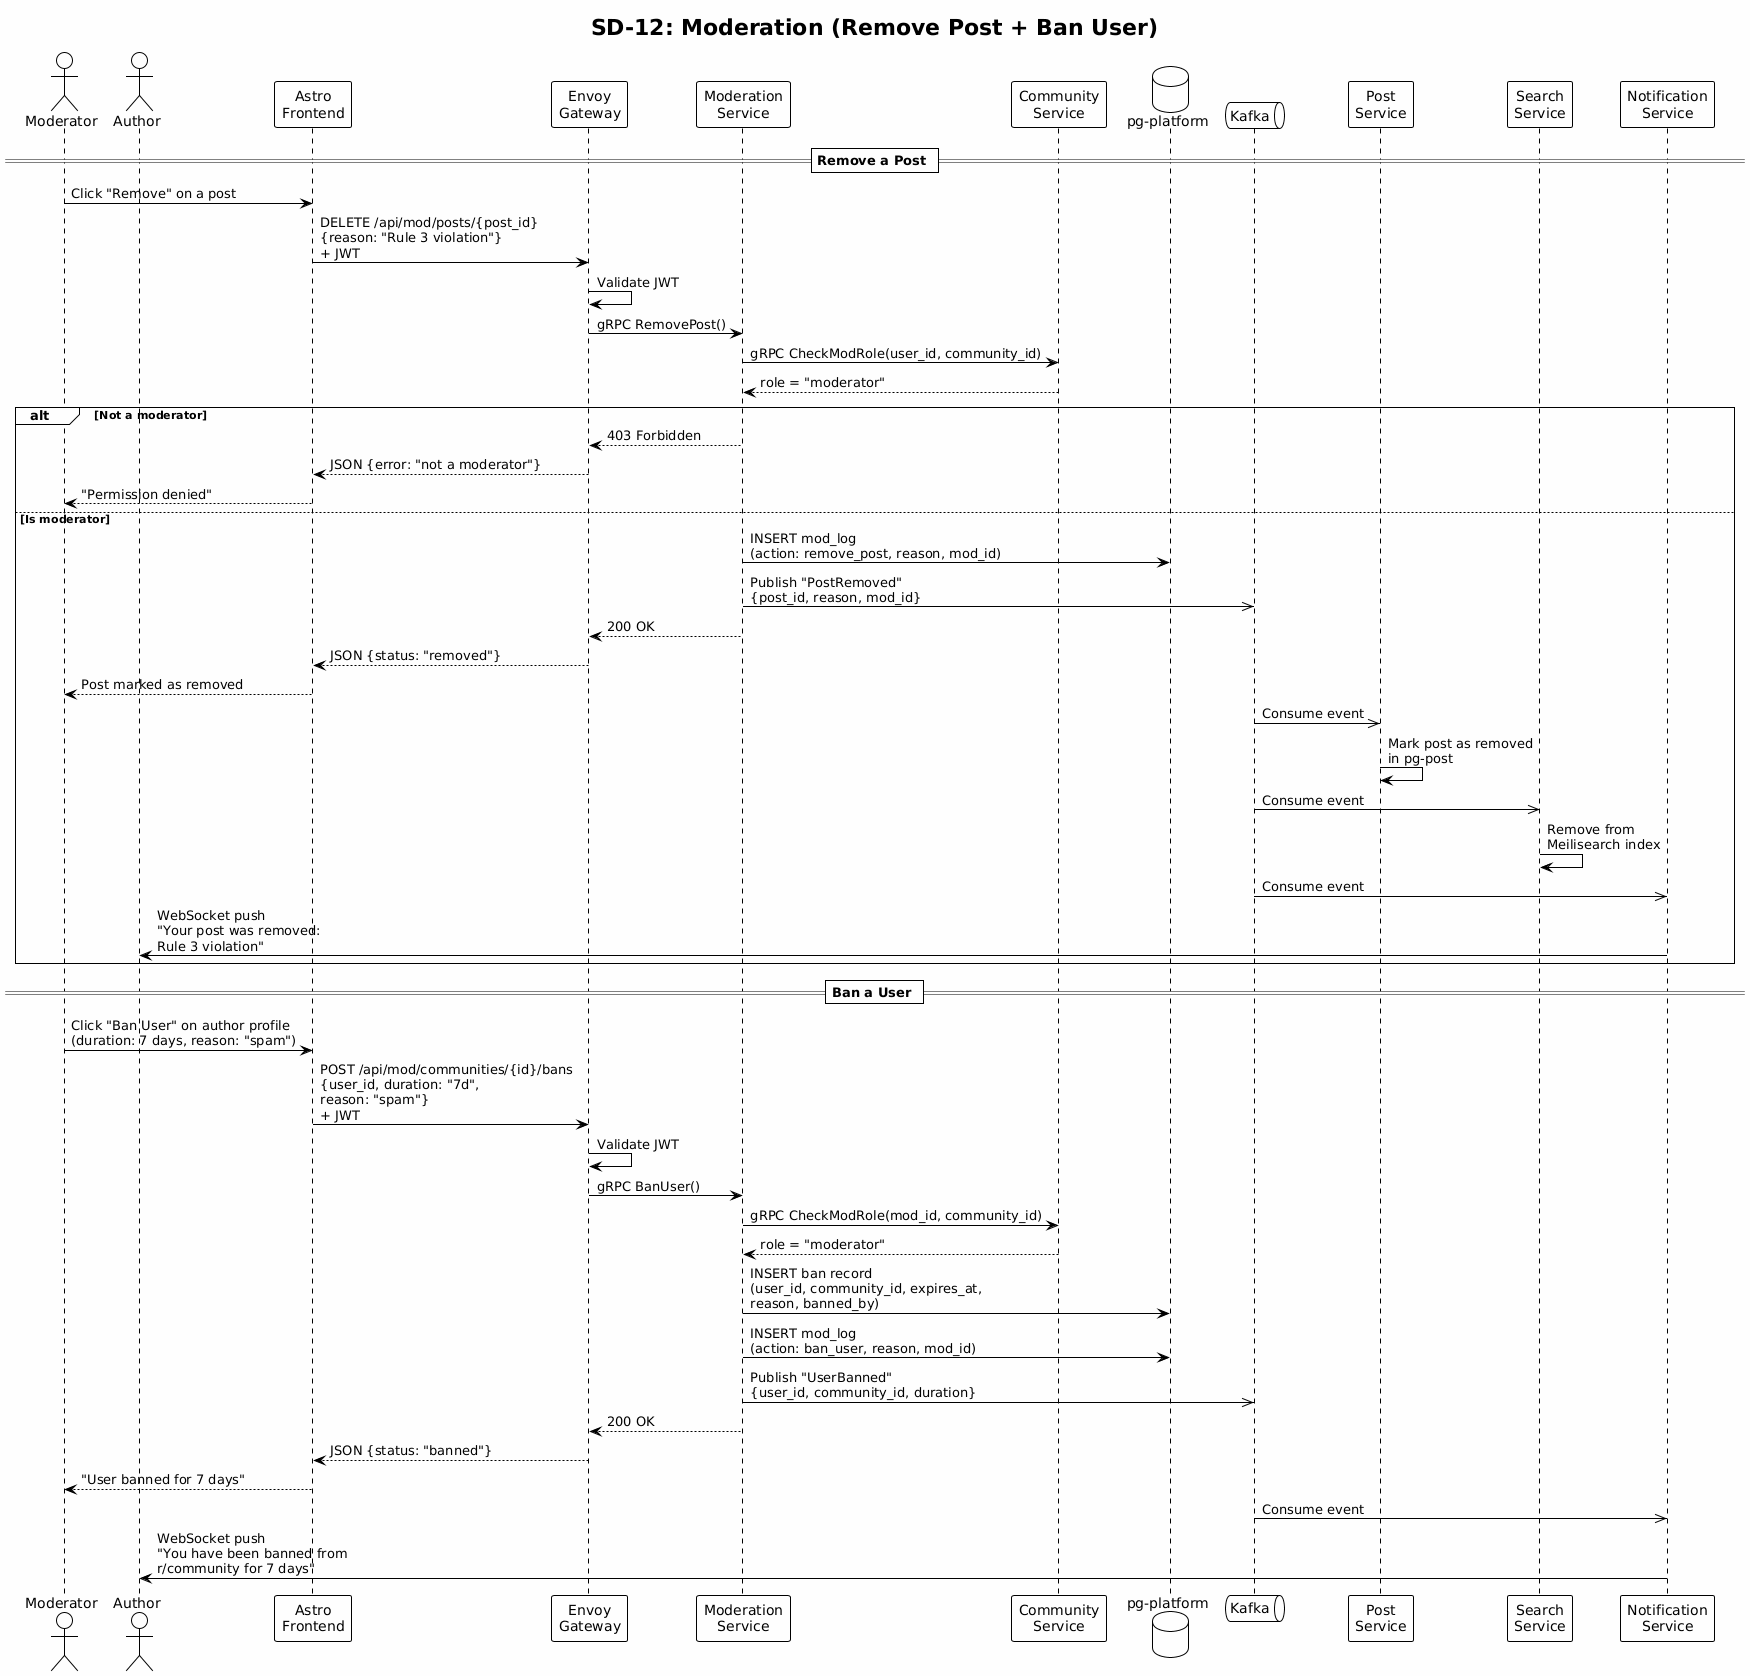

The diagram above was rendered by PlantUML. Its source (embedded in the PNG):
@startuml
!theme plain
skinparam backgroundColor #FEFEFE
title SD-12: Moderation (Remove Post + Ban User)

actor "Moderator" as MOD
actor "Author" as AUTH
participant "Astro\nFrontend" as FE
participant "Envoy\nGateway" as GW
participant "Moderation\nService" as MODSVC
participant "Community\nService" as COMM
database "pg-platform" as DB
queue "Kafka" as KAFKA
participant "Post\nService" as POST
participant "Search\nService" as SEARCH
participant "Notification\nService" as NOTIF

== Remove a Post ==

MOD -> FE : Click "Remove" on a post
FE -> GW : DELETE /api/mod/posts/{post_id}\n{reason: "Rule 3 violation"}\n+ JWT
GW -> GW : Validate JWT

GW -> MODSVC : gRPC RemovePost()
MODSVC -> COMM : gRPC CheckModRole(user_id, community_id)
COMM --> MODSVC : role = "moderator"

alt Not a moderator
    MODSVC --> GW : 403 Forbidden
    GW --> FE : JSON {error: "not a moderator"}
    FE --> MOD : "Permission denied"
else Is moderator
    MODSVC -> DB : INSERT mod_log\n(action: remove_post, reason, mod_id)
    MODSVC ->> KAFKA : Publish "PostRemoved"\n{post_id, reason, mod_id}
    MODSVC --> GW : 200 OK
    GW --> FE : JSON {status: "removed"}
    FE --> MOD : Post marked as removed

    KAFKA ->> POST : Consume event
    POST -> POST : Mark post as removed\nin pg-post

    KAFKA ->> SEARCH : Consume event
    SEARCH -> SEARCH : Remove from\nMeilisearch index

    KAFKA ->> NOTIF : Consume event
    NOTIF -> AUTH : WebSocket push\n"Your post was removed:\nRule 3 violation"
end

== Ban a User ==

MOD -> FE : Click "Ban User" on author profile\n(duration: 7 days, reason: "spam")
FE -> GW : POST /api/mod/communities/{id}/bans\n{user_id, duration: "7d",\nreason: "spam"}\n+ JWT
GW -> GW : Validate JWT

GW -> MODSVC : gRPC BanUser()
MODSVC -> COMM : gRPC CheckModRole(mod_id, community_id)
COMM --> MODSVC : role = "moderator"

MODSVC -> DB : INSERT ban record\n(user_id, community_id, expires_at,\nreason, banned_by)
MODSVC -> DB : INSERT mod_log\n(action: ban_user, reason, mod_id)
MODSVC ->> KAFKA : Publish "UserBanned"\n{user_id, community_id, duration}
MODSVC --> GW : 200 OK
GW --> FE : JSON {status: "banned"}
FE --> MOD : "User banned for 7 days"

KAFKA ->> NOTIF : Consume event
NOTIF -> AUTH : WebSocket push\n"You have been banned from\nr/community for 7 days"
@enduml